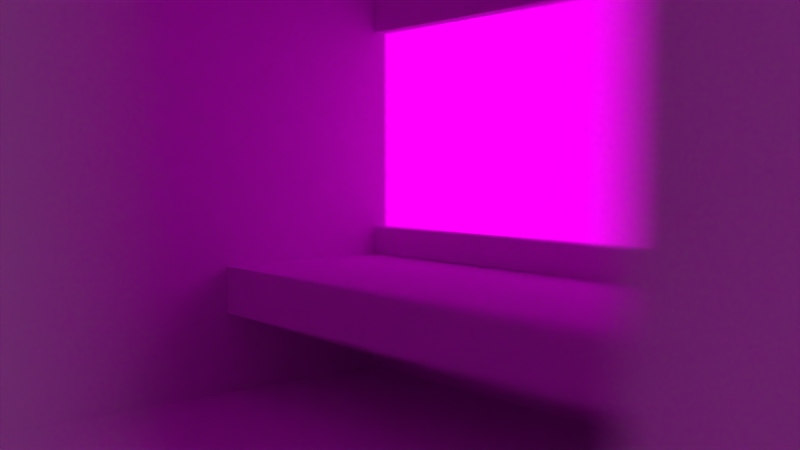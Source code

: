 # Source: room.blend  (saved by Blender 2.63.0; exported with 4.5.12 LTS)
import bpy
from mathutils import Matrix  # noqa: F401  (used for matrix-valued properties, if any)

bpy.ops.wm.read_factory_settings(use_empty=True)
scene = bpy.context.scene
scene.name = 'Scene'

# ---- collections
col_collection_1 = bpy.data.collections.new('Collection 1'); scene.collection.children.link(col_collection_1)

# ---- images (referenced by path relative to the original .blend; pixels are not part of the script)
import os
ASSET_DIR = os.environ.get("B2B_ASSET_DIR", "")  # directory of the original .blend (textures are referenced by path, not embedded)
HERE = os.path.dirname(os.path.abspath(__file__))  # packed textures are extracted next to this script under _unpacked/

def load_image(name, relpath, width, height, colorspace="sRGB"):
    """Load a texture the original file referenced (path relative to the .blend, or extracted next to this script)."""
    p = next((c for c in (os.path.join(HERE, relpath), os.path.join(ASSET_DIR, relpath)) if relpath and os.path.exists(c)), "")
    if p:
        img = bpy.data.images.load(p, check_existing=True)
        img.name = name
    else:  # same state as the original file: an image datablock whose file is absent (Cycles renders it pink)
        img = bpy.data.images.new(name, width, height)
        img.source = "FILE"
        img.filepath = "//" + (relpath or name)
    img.colorspace_settings.name = colorspace
    return img
img_mountain_jpeg_001 = load_image('mountain.jpeg.001', 'references-materials/mountain.jpeg', 1024, 1024, 'Non-Color')

# ---- materials (node trees are filled in below, after node groups)
mat_building = bpy.data.materials.new('building')
mat_building.alpha_threshold = 0.0
mat_building.roughness = 0.5
mat_building.line_color = (0.0, 0.0, 0.0, 1.0)

# ---- material node trees
mat_building.use_nodes = True; mat_building.node_tree.nodes.clear()
_N = mat_building.node_tree.nodes; _L = mat_building.node_tree.links
n0 = _N.new('ShaderNodeOutputMaterial'); n0.name = 'Material Output'; n0.location = (300, 300)
n0.width = 120
n1 = _N.new('ShaderNodeBsdfDiffuse'); n1.name = 'Diffuse BSDF'; n1.location = (10, 300)
n1.inputs[1].default_value = 0.45
_L.new(n1.outputs[0], n0.inputs[0])
n0.is_active_output = True

# ---- world
world_world = bpy.data.worlds.new('World'); scene.world = world_world
world_world.use_nodes = True; world_world.node_tree.nodes.clear()
_N = world_world.node_tree.nodes; _L = world_world.node_tree.links
n0 = _N.new('ShaderNodeOutputWorld'); n0.name = 'World Output'; n0.location = (300, 300)
n0.width = 120
n1 = _N.new('ShaderNodeBackground'); n1.name = 'Background'; n1.location = (10, 300)
n1.width = 150
n2 = _N.new('ShaderNodeTexEnvironment'); n2.name = 'Environment Texture'; n2.location = (-190, 300)
n2.width = 150
n2.image = img_mountain_jpeg_001
n3 = _N.new('ShaderNodeTexCoord'); n3.name = 'Texture Coordinate'; n3.location = (-390, 300)
n3.width = 150
_L.new(n1.outputs[0], n0.inputs[0])
_L.new(n2.outputs[0], n1.inputs[0])
_L.new(n3.outputs[0], n2.inputs[0])
n0.is_active_output = True
world_world.color = (0.0, 0.0, 0.0)
world_world.use_sun_shadow = False
world_world.sun_shadow_jitter_overblur = 0.0
world_world.cycles.sampling_method = 'MANUAL'
world_world.cycles.sample_map_resolution = 256

# ---- cameras
cam_camera_001 = bpy.data.cameras.new('Camera.001')
cam_camera_001.clip_end = 100.0
cam_camera_001.lens = 35.0
cam_camera_001.sensor_width = 32.0
cam_camera_001.sensor_height = 18.0
cam_camera_001.show_limits = True
cam_camera_001.dof.use_dof = True
cam_camera_001.dof.focus_distance = 0.0
cam_camera_001.dof.aperture_fstop = 0.175

# ---- meshes
me_cube = bpy.data.meshes.new('Cube')
me_cube.from_pydata([(1.0, -1.0, -1.0), (-1.0, -1.0, -1.0), (-1.0, 1.0, -1.0), (1.0, 1.0, -1.0), (1.0, -1.0, 1.0), (-1.0, -1.0, 1.0), (-1.0, 1.0, 1.0), (1.0, 1.0, 1.0), (-1.0, -1.0, -0.7325), (1.0, -1.0, -0.7325), (-1.0, 1.0, -0.7325), (1.0, 1.0, -0.7325), (1.0, 1.0, -0.5772), (-1.0, 1.0, -0.5772), (-1.0, -1.0, -0.5772), (1.0, -1.0, -0.5772), (1.0, 1.0, 0.2411), (-1.0, 1.0, 0.2411), (-1.0, -1.0, 0.2411), (1.0, -1.0, 0.2411), (1.0, -1.0, -0.5138), (-1.0, -1.0, -0.5138), (-1.0, 1.0, -0.4755), (1.0, 1.0, -0.4755), (-1.0, 0.3747, -0.7325), (1.0, 0.3747, -0.7325), (1.0, 0.3747, -0.5772), (-1.0, 0.3747, -0.5772), (-1.0, -0.2624, 1.0), (-1.0, -0.2624, -1.0), (1.0, -0.2624, 1.0), (1.0, -0.2624, -1.0), (-1.0, -0.2624, -0.7325), (1.0, -0.2624, -0.7325), (-1.0, -0.2624, -0.5772), (1.0, -0.2624, -0.5772), (1.0, -0.2624, -0.5138), (-1.0, -0.2624, -0.5138), (1.0, -0.2624, 0.2411), (-1.0, -0.2624, 0.2411), (-1.0, -0.8902, -0.5772), (-1.0, -0.8902, -0.7325), (1.0, -0.8902, 1.0), (-1.0, -0.8902, -1.0), (1.0, -0.8902, 0.2411), (1.0, -0.8902, -0.5138), (1.0, -0.8902, -0.5772), (1.0, -0.8902, -0.7325), (1.0, -0.8902, -1.0), (-1.0, -0.8902, 1.0), (-1.0, -0.8902, 0.2411), (-1.0, -0.8902, -0.5138), (1.0, -0.2624, -1.0), (1.0, -0.2624, 0.2411), (1.0, -0.8902, 0.2411), (1.0, -0.8902, -1.0), (3.506, -0.8902, -1.0), (3.506, -0.8902, -0.7325), (3.506, -0.8902, -0.5772), (3.506, -0.8902, -0.5138), (3.506, -0.8902, 0.2411), (3.506, -0.2624, 0.2411), (3.506, -0.2624, -0.5138), (3.506, -0.2624, -0.5772), (3.506, -0.2624, -0.7325), (3.506, -0.2624, -1.0), (3.506, -0.2624, -1.0), (3.506, -0.2624, 0.2411), (3.506, -0.8902, 0.2411), (3.506, -0.8902, -1.0), (1.135, -0.8902, 0.2411), (1.135, -0.2624, 0.2411), (1.135, -0.8902, -0.5138), (1.135, -0.8902, -0.5772), (1.135, -0.8902, -1.0), (1.135, -0.8902, -0.7325), (1.735, -0.8902, -1.0), (1.735, -0.8902, -0.5772), (1.735, -0.8902, -0.5138), (1.735, -0.8902, 0.2411), (1.735, -0.8902, -0.7325), (1.735, -0.2624, 0.2411), (3.506, -0.8902, -1.0), (1.135, -0.8902, 0.2411), (1.135, -0.8902, -0.5138), (1.135, -0.8902, -0.5772), (1.135, -0.8902, -1.0), (1.135, -0.8902, -0.7325), (1.735, -0.8902, -1.0), (1.735, -0.8902, -0.5772), (1.735, -0.8902, -0.5138), (1.735, -0.8902, 0.2411), (1.735, -0.8902, -0.7325), (1.135, -2.82, 0.2411), (1.135, -2.82, -0.5138), (1.135, -2.82, -0.5772), (1.135, -2.82, -1.0), (1.135, -2.82, -0.7325), (1.735, -2.82, -1.0), (1.735, -2.82, -0.5772), (1.735, -2.82, -0.5138), (1.735, -2.82, 0.2411), (1.735, -2.82, -0.7325), (-1.036, -0.2624, 0.2411), (-1.036, -0.2624, -0.5138), (-1.0, 1.048, 1.0), (1.0, 1.048, 1.0), (-1.036, 1.0, -0.5138), (-1.036, 1.0, 0.2411), (1.0, 1.048, -0.5772), (-1.0, 1.048, -0.5772), (1.0, 1.048, 0.2411), (-1.0, 1.048, 0.2411), (-1.0, 1.048, -0.4755), (1.0, 1.048, -0.4755), (-1.0, 1.048, 0.2411), (-1.0, 1.048, -0.5138), (-1.036, 1.048, -0.5138), (-1.036, 1.048, 0.2411), (-1.0, 1.0, -0.5762), (-1.036, 1.0, -0.5762), (-1.0, 1.048, -0.5762), (-1.036, 1.048, -0.5762)], [(60, 44), (60, 59)], [(34, 13, 10, 32), (32, 10, 2, 29), (23, 12, 109, 114), (47, 9, 0, 48), (76, 74, 86, 88), (42, 49, 5, 4), (12, 11, 25, 26), (46, 15, 9, 47), (45, 20, 15, 46), (39, 17, 108, 103), (16, 17, 112, 111), (37, 22, 13, 34), (44, 19, 20, 45), (28, 6, 17, 39), (113, 110, 13, 22), (27, 26, 25, 24), (42, 4, 19, 44), (27, 24, 10, 13), (11, 10, 24, 25), (26, 27, 13, 12), (40, 34, 32, 41), (41, 32, 29, 43), (11, 33, 31, 3), (84, 83, 70, 72), (7, 6, 28, 30), (12, 35, 33, 11), (23, 36, 35, 12), (50, 39, 37, 51), (51, 37, 34, 40), (16, 38, 36, 23), (49, 28, 39, 50), (7, 30, 38, 16), (8, 41, 43, 1), (5, 49, 50, 18), (18, 50, 51, 21), (14, 40, 41, 8), (0, 1, 43, 48), (30, 28, 49, 42), (21, 51, 40, 14), (30, 42, 44, 38), (48, 31, 52, 55), (54, 53, 38, 44), (78, 77, 58, 59), (55, 52, 66, 69), (61, 62, 36, 38), (70, 71, 53, 54), (64, 65, 31, 33), (63, 64, 33, 35), (80, 76, 56, 57), (62, 63, 35, 36), (77, 80, 57, 58), (0, 4, 5, 1), (79, 78, 59, 68), (45, 46, 73, 72), (79, 81, 71, 70), (47, 48, 74, 75), (46, 47, 75, 73), (54, 45, 72, 70), (78, 79, 91, 90), (68, 67, 81, 79), (88, 82, 56, 76), (85, 84, 72, 73), (77, 78, 90, 89), (79, 70, 83, 91), (80, 77, 89, 92), (86, 87, 75, 74), (76, 80, 92, 88), (87, 85, 73, 75), (97, 95, 85, 87), (88, 86, 96, 98), (91, 83, 93, 101), (96, 97, 87, 86), (88, 92, 102, 98), (89, 90, 100, 99), (95, 94, 84, 85), (90, 91, 101, 100), (92, 89, 99, 102), (94, 93, 83, 84), (29, 2, 3, 52, 55, 43), (115, 116, 117, 118), (113, 114, 109, 110), (105, 106, 111, 112), (6, 7, 106, 105), (114, 113, 22, 23), (12, 13, 110, 109), (17, 6, 105, 112), (118, 117, 107, 108), (111, 106, 7, 16), (104, 107, 22, 37), (103, 104, 37, 39), (103, 108, 107, 104), (115, 118, 108, 17), (116, 22, 119, 121), (17, 22, 116, 115), (122, 121, 119, 120), (122, 120, 107, 117), (117, 116, 121, 122), (120, 119, 22, 107), (10, 11, 3, 2), (22, 17, 39, 37), (12, 119, 22, 23), (6, 108, 16, 7)])
me_cube.materials.append(mat_building)
me_cube.use_remesh_preserve_volume = False
me_cube.use_remesh_preserve_attributes = False
me_cube.use_mirror_vertex_groups = False
me_cube.update()

# ---- objects
ob_empty = bpy.data.objects.new('Empty', None)
ob_camera = bpy.data.objects.new('Camera', cam_camera_001)
ob_building = bpy.data.objects.new('Building', me_cube)

# ---- transforms, parenting, visibility, modifiers, constraints
ob_empty.location = (-1.305, 1.096, 0.8663)
ob_empty.empty_image_offset = (0.0, 0.0)
ob_empty.lineart.crease_threshold = 0.0
ob_camera.location = (2.52, -1.69, 1.238)
ob_camera.rotation_euler = (1.501, 7.591e-05, 0.868)
ob_camera.scale = (1.0, 1.0, 1.0)
ob_camera.lineart.crease_threshold = 0.0
ob_building.location = (0.0, 0.0, 1.629)
ob_building.scale = (1.624, 1.624, 1.624)
ob_building.lineart.crease_threshold = 0.0
cam_camera_001.dof.focus_object = ob_empty

# ---- collection membership
col_collection_1.objects.link(ob_empty)
col_collection_1.objects.link(ob_camera)
col_collection_1.objects.link(ob_building)

# ---- scene / render settings (as saved in the file)
scene.camera = ob_camera
scene.frame_start = 1; scene.frame_end = 250; scene.frame_set(1)
scene.render.engine = 'CYCLES'
scene.render.image_settings.color_mode = 'RGB'
scene.render.image_settings.compression = 90
scene.render.resolution_percentage = 50
scene.render.dither_intensity = 0.0
scene.render.bake_margin = 2
scene.render.bake_bias = 0.0
scene.cycles.use_denoising = False
scene.cycles.samples = 196
scene.cycles.sampling_pattern = 'TABULATED_SOBOL'
scene.cycles.light_sampling_threshold = 0.0
scene.cycles.use_adaptive_sampling = False
scene.cycles.use_light_tree = False
scene.cycles.caustics_reflective = False
scene.cycles.caustics_refractive = False
scene.cycles.blur_glossy = 0.0
scene.cycles.max_bounces = 8
scene.cycles.diffuse_bounces = 8
scene.cycles.glossy_bounces = 8
scene.cycles.transmission_bounces = 8
scene.cycles.volume_bounces = 1
scene.cycles.pixel_filter_type = 'GAUSSIAN'
scene.cycles.sample_clamp_indirect = 0.0
scene.view_settings.view_transform = 'Standard'
bpy.context.view_layer.update()

# ---- added for rendering (the .blend has no usable light): sun
light_auto_sun = bpy.data.lights.new('AutoSun', 'SUN')
light_auto_sun.energy = 3.0
light_auto_sun.angle = 0.0523599
ob_auto_sun = bpy.data.objects.new('AutoSun', light_auto_sun)
scene.collection.objects.link(ob_auto_sun)
ob_auto_sun.rotation_euler = (0.872665, 0.174533, 0.523599)
bpy.context.view_layer.update()
